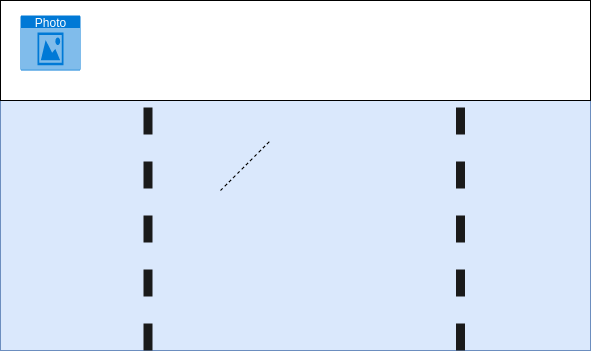

The diagram above was exported from draw.io. Its source (the exported page's mxGraphModel, read from the mxfile embedded in the PNG):
<mxGraphModel dx="800" dy="638" grid="1" gridSize="10" guides="1" tooltips="1" connect="1" arrows="1" fold="1" page="1" pageScale="1" pageWidth="827" pageHeight="1169" math="0" shadow="0">
  <root>
    <mxCell id="0" />
    <mxCell id="1" parent="0" />
    <mxCell id="3" value="" style="rounded=0;whiteSpace=wrap;html=1;fillColor=#dae8fc;strokeColor=#6c8ebf;" vertex="1" parent="1">
      <mxGeometry x="140" y="140" width="590" height="350" as="geometry" />
    </mxCell>
    <mxCell id="4" value="" style="rounded=0;whiteSpace=wrap;html=1;" vertex="1" parent="1">
      <mxGeometry x="140" y="140" width="590" height="100" as="geometry" />
    </mxCell>
    <mxCell id="7" value="" style="endArrow=none;dashed=1;html=1;" edge="1" parent="1">
      <mxGeometry width="50" height="50" relative="1" as="geometry">
        <mxPoint x="360" y="330" as="sourcePoint" />
        <mxPoint x="410" y="280" as="targetPoint" />
      </mxGeometry>
    </mxCell>
    <mxCell id="9" value="" style="endArrow=none;dashed=1;html=1;sketch=0;endSize=11;targetPerimeterSpacing=0;strokeWidth=9;exitX=0.25;exitY=1;exitDx=0;exitDy=0;entryX=0.25;entryY=1;entryDx=0;entryDy=0;strokeColor=#1A1A1A;" edge="1" parent="1" source="3" target="4">
      <mxGeometry width="50" height="50" relative="1" as="geometry">
        <mxPoint x="360" y="330" as="sourcePoint" />
        <mxPoint x="410" y="280" as="targetPoint" />
      </mxGeometry>
    </mxCell>
    <mxCell id="11" value="Photo" style="html=1;strokeColor=none;fillColor=#0079D6;labelPosition=center;verticalLabelPosition=middle;verticalAlign=top;align=center;fontSize=12;outlineConnect=0;spacingTop=-6;fontColor=#FFFFFF;shape=mxgraph.sitemap.photo;" vertex="1" parent="1">
      <mxGeometry x="160" y="155" width="60" height="55" as="geometry" />
    </mxCell>
    <mxCell id="12" value="" style="endArrow=none;dashed=1;html=1;sketch=0;endSize=11;targetPerimeterSpacing=0;strokeWidth=9;exitX=0.25;exitY=1;exitDx=0;exitDy=0;entryX=0.25;entryY=1;entryDx=0;entryDy=0;strokeColor=#1A1A1A;" edge="1" parent="1">
      <mxGeometry width="50" height="50" relative="1" as="geometry">
        <mxPoint x="600" y="490" as="sourcePoint" />
        <mxPoint x="600" y="240" as="targetPoint" />
      </mxGeometry>
    </mxCell>
    <mxCell id="13" value="&lt;font style=&quot;font-size: 14px&quot; color=&quot;#ffffff&quot;&gt;&lt;i&gt;&lt;b&gt;Cheer up !&lt;/b&gt;&lt;/i&gt;&lt;/font&gt;" style="text;html=1;strokeColor=none;fillColor=none;align=center;verticalAlign=middle;whiteSpace=wrap;rounded=0;" vertex="1" parent="1">
      <mxGeometry x="210" y="172.5" width="100" height="20" as="geometry" />
    </mxCell>
    <mxCell id="14" value="&lt;font style=&quot;font-size: 14px&quot; color=&quot;#ffffff&quot;&gt;&lt;b&gt;Accueil&lt;/b&gt;&lt;/font&gt;" style="text;html=1;strokeColor=none;fillColor=none;align=center;verticalAlign=middle;whiteSpace=wrap;rounded=0;" vertex="1" parent="1">
      <mxGeometry x="364" y="172.5" width="100" height="20" as="geometry" />
    </mxCell>
    <mxCell id="15" value="&lt;font style=&quot;font-size: 14px&quot; color=&quot;#ffffff&quot;&gt;&lt;b&gt;Membres&lt;/b&gt;&lt;/font&gt;&lt;span style=&quot;color: rgba(0 , 0 , 0 , 0) ; font-family: monospace ; font-size: 0px&quot;&gt;%3CmxGraphModel%3E%3Croot%3E%3CmxCell%20id%3D%220%22%2F%3E%3CmxCell%20id%3D%221%22%20parent%3D%220%22%2F%3E%3CmxCell%20id%3D%222%22%20value%3D%22%26lt%3Bfont%20style%3D%26quot%3Bfont-size%3A%2014px%26quot%3B%20color%3D%26quot%3B%23ffffff%26quot%3B%26gt%3B%26lt%3Bi%26gt%3B%26lt%3Bb%26gt%3BAccueil%26lt%3B%2Fb%26gt%3B%26lt%3B%2Fi%26gt%3B%26lt%3B%2Ffont%26gt%3B%22%20style%3D%22text%3Bhtml%3D1%3BstrokeColor%3Dnone%3BfillColor%3Dnone%3Balign%3Dcenter%3BverticalAlign%3Dmiddle%3BwhiteSpace%3Dwrap%3Brounded%3D0%3B%22%20vertex%3D%221%22%20parent%3D%221%22%3E%3CmxGeometry%20x%3D%22364%22%20y%3D%22172.5%22%20width%3D%22100%22%20height%3D%2220%22%20as%3D%22geometry%22%2F%3E%3C%2FmxCell%3E%3C%2Froot%3E%3C%2FmxGraphModel%3E&lt;/span&gt;" style="text;html=1;strokeColor=none;fillColor=none;align=center;verticalAlign=middle;whiteSpace=wrap;rounded=0;" vertex="1" parent="1">
      <mxGeometry x="450" y="172.5" width="100" height="20" as="geometry" />
    </mxCell>
    <mxCell id="16" value="&lt;font color=&quot;#ffffff&quot;&gt;&lt;span style=&quot;font-size: 14px&quot;&gt;&lt;b&gt;Deconnexion&lt;/b&gt;&lt;/span&gt;&lt;/font&gt;" style="text;html=1;strokeColor=none;fillColor=none;align=center;verticalAlign=middle;whiteSpace=wrap;rounded=0;" vertex="1" parent="1">
      <mxGeometry x="580" y="172.5" width="100" height="17.5" as="geometry" />
    </mxCell>
  </root>
</mxGraphModel>